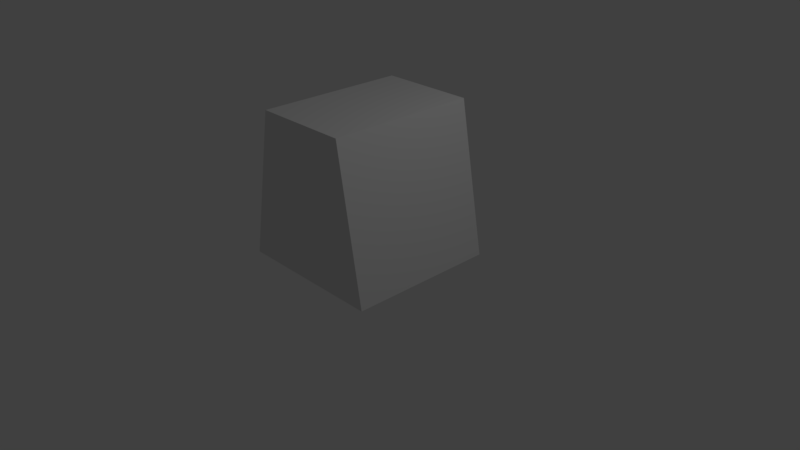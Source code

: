 # Source: concrete-wall.blend  (saved by Blender 2.79.0; exported with 4.5.12 LTS)
import bpy
from mathutils import Matrix  # noqa: F401  (used for matrix-valued properties, if any)

bpy.ops.wm.read_factory_settings(use_empty=True)
scene = bpy.context.scene
scene.name = 'Scene'

# ---- collections
col_collection_1 = bpy.data.collections.new('Collection 1'); scene.collection.children.link(col_collection_1)

# ---- materials (node trees are filled in below, after node groups)
mat_material = bpy.data.materials.new('Material')
mat_material.alpha_threshold = 0.0
mat_material.use_transparent_shadow = False
mat_material.roughness = 0.5
mat_material.line_color = (0.0, 0.0, 0.0, 1.0)

# ---- material node trees

# ---- world
world_world = bpy.data.worlds.new('World'); scene.world = world_world
world_world.color = (0.05088, 0.05088, 0.05088)
world_world.use_sun_shadow = False
world_world.sun_shadow_jitter_overblur = 0.0
world_world.cycles.sampling_method = 'MANUAL'

# ---- cameras
cam_camera = bpy.data.cameras.new('Camera')
cam_camera.clip_end = 100.0
cam_camera.lens = 35.0
cam_camera.sensor_width = 32.0
cam_camera.sensor_height = 18.0
cam_camera.ortho_scale = 7.314
cam_camera.dof.focus_distance = 0.0
cam_camera.dof.aperture_fstop = 128.0

# ---- lights
light_lamp = bpy.data.lights.new('Lamp', 'POINT')
light_lamp.transmission_factor = 0.0
light_lamp.cutoff_distance = 30.0
light_lamp.energy = 100.0
light_lamp.shadow_buffer_clip_start = 1.001
light_lamp.shadow_soft_size = 0.1
light_lamp.shadow_maximum_resolution = 0.006
light_lamp.use_absolute_resolution = True

# ---- meshes
me_cube = bpy.data.meshes.new('Cube')
me_cube.from_pydata([(1.0, 1.0, 0.01386), (1.0, -1.0, 0.01386), (-1.0, -1.0, 0.01386), (-1.0, 1.0, 0.01386), (0.6386, 1.0, 2.014), (0.6386, -1.0, 2.014), (-0.6386, -1.0, 2.014), (-0.6386, 1.0, 2.014)], [], [(0, 1, 2, 3), (4, 7, 6, 5), (0, 4, 5, 1), (1, 5, 6, 2), (2, 6, 7, 3), (4, 0, 3, 7)])
_uv = me_cube.uv_layers.new(name='UVMap')
_uv.uv.foreach_set('vector', [1.987e-08, 0.504, 0.3333, 0.504, 0.3333, 1.0, 0.0, 1.0, 0.8795, 1.0, 0.6667, 1.0, 0.6667, 0.504, 0.8795, 0.504, 0.3333, 0.504, 0.3333, 1.183e-07, 0.6667, 0.0, 0.6667, 0.504, 0.6667, 1.0, 0.3333, 0.9104, 0.3333, 0.5936, 0.6667, 0.504, 0.0, 0.504, 0.0, 1.478e-07, 0.3333, 0.0, 0.3333, 0.504, 0.6667, 0.08963, 1.0, 0.0, 1.0, 0.496, 0.6667, 0.4064])
me_cube.materials.append(mat_material)
me_cube.use_remesh_preserve_volume = False
me_cube.use_remesh_preserve_attributes = False
me_cube.use_mirror_vertex_groups = False
me_cube.update()

# ---- objects
ob_cube = bpy.data.objects.new('Cube', me_cube)
ob_lamp = bpy.data.objects.new('Lamp', light_lamp)
ob_camera = bpy.data.objects.new('Camera', cam_camera)

# ---- transforms, parenting, visibility, modifiers, constraints
ob_cube.location = (0.0, 0.0, 0.0)
ob_cube.lock_rotations_4d = False
ob_cube.empty_display_type = 'ARROWS'
ob_cube.lineart.crease_threshold = 0.0
ob_lamp.location = (4.076, 1.005, 5.904)
ob_lamp.rotation_euler = (0.6503, 0.05522, 1.866)
ob_lamp.lock_rotations_4d = False
ob_lamp.empty_display_type = 'ARROWS'
ob_lamp.color = (0.0, 0.0, 0.0, 0.0)
ob_lamp.lineart.crease_threshold = 0.0
ob_camera.location = (7.481, -6.508, 5.344)
ob_camera.rotation_euler = (1.109, 0.0, 0.8149)
ob_camera.lock_rotations_4d = False
ob_camera.empty_display_type = 'ARROWS'
ob_camera.color = (0.0, 0.0, 0.0, 0.0)
ob_camera.display_type = 'WIRE'
ob_camera.lineart.crease_threshold = 0.0

# ---- collection membership
col_collection_1.objects.link(ob_cube)
col_collection_1.objects.link(ob_lamp)
col_collection_1.objects.link(ob_camera)

# ---- scene / render settings (as saved in the file)
scene.camera = ob_camera
scene.frame_start = 1; scene.frame_end = 250; scene.frame_set(1)
scene.render.engine = 'BLENDER_EEVEE_NEXT'
scene.render.resolution_percentage = 50
scene.render.dither_intensity = 0.0
scene.cycles.use_denoising = False
scene.cycles.samples = 128
scene.cycles.sampling_pattern = 'TABULATED_SOBOL'
scene.cycles.use_adaptive_sampling = False
scene.cycles.use_light_tree = False
scene.cycles.blur_glossy = 0.0
scene.cycles.sample_clamp_indirect = 0.0
scene.view_settings.view_transform = 'Standard'
bpy.context.view_layer.update()
